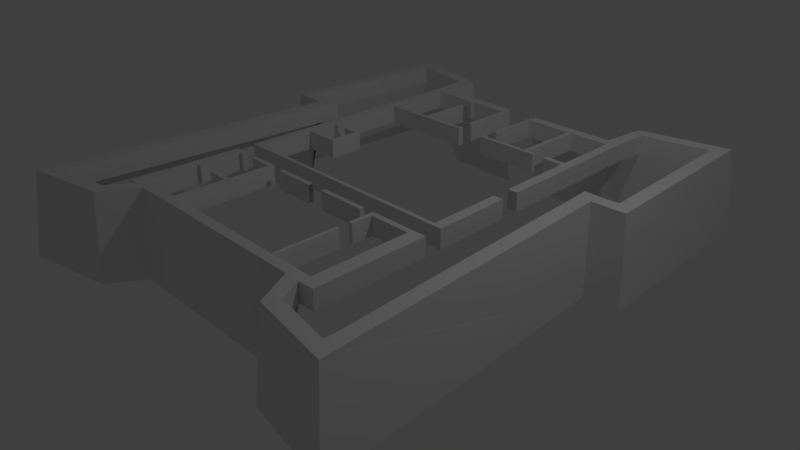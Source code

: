 # Source: Forte_S_o_Joaquim_Erguido1.blend  (saved by Blender 2.79.0; exported with 4.5.12 LTS)
import bpy
from mathutils import Matrix  # noqa: F401  (used for matrix-valued properties, if any)

bpy.ops.wm.read_factory_settings(use_empty=True)
scene = bpy.context.scene
scene.name = 'Scene'

# ---- collections
col_collection_1 = bpy.data.collections.new('Collection 1'); scene.collection.children.link(col_collection_1)

# ---- world
world_world = bpy.data.worlds.new('World'); scene.world = world_world
world_world.color = (0.05088, 0.05088, 0.05088)
world_world.use_sun_shadow = False
world_world.sun_shadow_jitter_overblur = 0.0
world_world.cycles.sampling_method = 'MANUAL'

# ---- cameras
cam_camera = bpy.data.cameras.new('Camera')
cam_camera.clip_end = 100.0
cam_camera.lens = 35.0
cam_camera.sensor_width = 32.0
cam_camera.sensor_height = 18.0
cam_camera.ortho_scale = 7.314
cam_camera.dof.focus_distance = 0.0
cam_camera.dof.aperture_fstop = 128.0

# ---- lights
light_lamp = bpy.data.lights.new('Lamp', 'POINT')
light_lamp.transmission_factor = 0.0
light_lamp.cutoff_distance = 30.0
light_lamp.energy = 100.0
light_lamp.shadow_buffer_clip_start = 1.001
light_lamp.shadow_soft_size = 0.1
light_lamp.shadow_maximum_resolution = 0.006
light_lamp.use_absolute_resolution = True

# ---- meshes
me_cube_001 = bpy.data.meshes.new('Cube.001')
me_cube_001.from_pydata([(-1.0, -1.0, -1.0), (-1.0, -1.0, 1.0), (-1.0, 1.033, -8.216), (-1.0, 0.106, 1.0), (0.7819, -1.0, -1.0), (0.7819, -1.0, 1.0), (0.845, 1.001, -8.216), (0.845, 0.1179, 1.0), (-7.959, 1.076, -8.216), (-9.131, -1.0, -1.0), (-9.131, -1.0, 1.0), (-8.77, 0.106, 1.0), (-10.32, 1.0, -1.0), (-10.32, 1.0, 1.0), (-9.049, 3.771, 1.0), (-8.195, 3.771, -8.216), (-10.52, 3.771, 1.0), (-10.52, 3.771, -1.0), (-9.135, 4.867, 1.0), (-8.324, 5.489, -8.216), (-17.66, 5.142, 1.0), (-17.66, 5.142, -1.0), (-19.04, 4.882, 1.0), (-19.87, 4.882, -8.216), (-18.96, 6.988, 1.0), (-19.69, 8.062, -8.216), (-18.62, -12.44, 1.0), (-18.62, -12.44, -1.0), (-20.04, -13.91, 1.0), (-20.91, -14.72, -8.216), (-16.44, -14.01, 1.0), (-17.35, -14.85, -8.216), (-14.75, -12.59, 1.0), (-14.75, -12.59, -1.0), (-14.93, -14.91, 1.0), (-14.93, -14.91, -1.0), (-17.43, -28.85, 1.0), (-18.23, -28.68, -8.216), (-15.9, -28.94, 1.0), (-15.9, -28.94, -1.0), (-18.45, -43.71, 1.0), (-19.19, -43.11, -8.216), (-17.0, -45.01, 1.0), (-17.0, -45.01, -1.0), (-18.69, -47.04, 1.0), (-19.48, -48.15, -8.216), (-16.71, -46.57, 1.0), (-11.1, -43.95, 1.0), (-11.1, -43.95, -1.0), (-10.22, -45.29, 1.0), (-9.7, -46.1, -8.216), (-9.523, -41.43, 1.0), (-9.523, -41.43, -1.0), (-8.053, -41.48, 1.0), (-7.496, -42.33, -8.216), (-9.362, -40.41, 1.0), (-9.362, -40.41, -1.0), (13.93, -41.48, 1.0), (13.41, -42.33, -8.216), (15.54, -41.52, -1.0), (16.01, -45.32, 1.0), (15.48, -46.13, -8.216), (16.84, -43.93, 1.0), (16.84, -43.93, -1.0), (19.04, -44.34, -1.0), (22.85, -45.04, 1.0), (22.85, -45.04, -1.0), (24.58, -46.76, 1.0), (25.53, -47.89, -8.216), (24.45, -45.33, 1.0), (22.84, -43.57, 1.0), (22.84, -43.57, -1.0), (22.05, -33.46, 1.0), (22.05, -33.46, -1.0), (20.68, -14.84, 1.0), (20.68, -14.84, -1.0), (22.18, -13.89, 1.0), (23.03, -14.82, -8.216), (20.49, -12.46, 1.0), (20.49, -12.46, -1.0), (22.89, -12.47, 1.0), (22.89, -12.47, -1.0), (24.51, -13.8, 1.0), (25.03, -14.69, -8.216), (24.24, -12.35, 1.0), (24.24, -12.35, -1.0), (25.8, -13.72, 1.0), (26.79, -14.61, -8.216), (24.18, -12.35, 1.0), (24.18, -12.35, -1.0), (25.71, -12.18, 1.0), (26.59, -12.08, -8.216), (23.22, 5.201, 1.0), (23.22, 5.201, -1.0), (24.59, 7.034, 1.0), (25.38, 8.077, -8.216), (16.16, 3.74, 1.0), (16.16, 3.74, -1.0), (14.75, 3.581, 1.0), (13.9, 3.497, -8.216), (14.88, 4.959, 1.0), (14.1, 5.676, -8.216), (15.93, 1.186, 1.0), (15.93, 1.186, -1.0), (14.42, 0.02806, 1.0), (13.62, 0.945, -8.216), (15.93, -1.04, 1.0), (15.93, -1.04, -1.0), (14.91, -1.063, 1.0), (14.91, -1.063, -1.0), (4.744, -1.1, 1.0), (4.744, -1.1, -1.0), (-10.22, -1.0, -1.0), (-10.22, -1.0, 1.0), (-9.151, -8.306, -1.0), (-9.151, -8.306, 1.0), (-10.22, -8.231, -1.0), (-10.22, -8.231, 1.0), (-9.151, -8.741, -1.0), (-9.151, -8.741, 1.0), (-10.22, -8.741, -1.0), (-10.22, -8.741, 1.0), (-9.151, -27.22, 1.0), (-10.22, -27.22, -1.0), (-10.22, -27.22, 1.0), (16.19, -8.301, 1.0), (16.19, -8.301, -1.0), (15.09, -8.324, 1.0), (15.09, -8.324, -1.0), (15.11, -8.893, -1.0), (16.2, -8.87, 1.0), (16.2, -8.87, -1.0), (15.11, -8.893, 1.0), (16.46, -17.22, 1.0), (16.46, -17.22, -1.0), (15.37, -17.24, 1.0), (15.37, -17.24, -1.0), (16.5, -19.22, 1.0), (16.5, -19.22, -1.0), (15.41, -19.24, 1.0), (15.41, -19.24, -1.0), (16.77, -27.1, 1.0), (16.77, -27.1, -1.0), (15.68, -27.12, 1.0), (15.68, -27.12, -1.0), (-10.37, -41.46, 1.0), (-10.37, -41.46, -1.0), (-10.37, -40.42, 1.0), (-10.37, -40.42, -1.0), (-9.299, -29.96, 1.0), (-9.299, -29.96, -1.0), (-10.31, -29.97, 1.0), (-10.31, -29.97, -1.0), (-9.305, -29.47, 1.0), (-9.305, -29.47, -1.0), (-10.32, -29.48, 1.0), (-10.32, -29.48, -1.0), (-8.84, -29.96, 1.0), (-8.84, -29.96, -1.0), (-8.845, -29.47, 1.0), (-8.845, -29.47, -1.0), (-4.454, -40.42, -1.0), (-4.046, -40.42, -1.0), (-4.45, -40.42, 1.0), (-4.05, -40.42, 1.0), (-4.449, -34.94, 1.0), (-4.454, -34.94, -1.0), (-4.05, -34.94, 1.0), (-4.046, -34.94, -1.0), (-4.449, -34.52, 1.0), (-4.454, -34.52, -1.0), (-4.05, -34.52, 1.0), (-4.046, -34.52, -1.0), (-4.449, -29.96, 1.0), (-4.453, -29.96, -1.0), (-4.049, -29.96, 1.0), (-4.046, -29.96, -1.0), (-4.449, -29.48, 1.0), (-4.453, -29.48, -1.0), (-4.049, -29.48, 1.0), (-4.046, -29.48, -1.0), (-7.131, -29.96, 1.005), (-7.135, -29.96, -0.9946), (-7.131, -29.48, 1.005), (-7.135, -29.48, -0.9946), (-2.621, -29.96, 1.003), (-2.618, -29.96, -0.9974), (-2.621, -29.48, 1.003), (-2.618, -29.48, -0.9974), (2.064, -29.96, 1.011), (2.067, -29.96, -0.9887), (2.064, -29.48, 1.011), (2.067, -29.48, -0.9887), (3.838, -29.96, 1.015), (3.842, -29.96, -0.9854), (3.838, -29.48, 1.015), (3.842, -29.48, -0.9854), (9.249, -29.96, 1.025), (9.253, -29.96, -0.9754), (9.249, -29.48, 1.025), (9.253, -29.48, -0.9754), (10.56, -40.43, -1.0), (10.56, -40.43, 1.0), (10.94, -40.43, -1.0), (10.94, -40.43, 1.0), (10.49, -33.66, -1.0), (10.87, -33.66, -1.0), (10.48, -33.66, 1.0), (10.87, -33.66, 1.0), (16.9, -29.43, -1.0), (16.9, -29.43, 1.0), (15.37, -29.45, -1.0), (15.37, -29.45, 1.0), (15.38, -30.03, 1.0), (16.91, -30.01, 1.0), (16.91, -30.01, -1.0), (15.38, -30.03, -1.0), (17.2, -40.42, -1.0), (17.19, -41.45, -1.0), (17.19, -41.45, 1.0), (17.2, -40.42, 1.0), (15.54, -41.52, 1.0), (-9.151, -27.6, -1.0), (-10.22, -27.6, -1.0), (-10.22, -27.6, 1.0), (-9.151, -27.22, -1.0), (-9.151, -27.6, 1.0), (15.45, -27.54, 1.0), (15.45, -27.54, -1.0), (16.78, -27.53, -1.0), (16.78, -27.53, 1.0), (12.84, -8.32, 1.0), (12.84, -8.32, -1.0), (12.86, -8.888, 1.0), (12.86, -8.888, -1.0), (10.07, -8.448, -1.0), (10.07, -8.448, 1.0), (10.53, -8.446, -1.0), (10.47, -1.079, -1.0), (10.46, -1.079, 1.0), (10.01, -1.08, -1.0), (10.01, -1.08, 1.0), (10.52, -8.446, 1.0), (11.5, -8.843, 1.004), (11.5, -8.843, -0.9962), (11.5, -8.442, 1.004), (11.5, -8.442, -0.9962), (4.85, -8.466, 0.9863), (4.855, -8.466, -1.014), (4.433, -8.468, 0.9852), (4.434, -8.868, 0.9852), (4.439, -8.868, -1.015), (4.438, -8.468, -1.015), (4.849, -8.118, 0.9863), (4.854, -8.118, -1.014), (4.431, -8.12, 0.9852), (4.437, -8.12, -1.015), (4.844, -6.726, 0.9863), (4.849, -6.726, -1.014), (4.426, -6.728, 0.9852), (4.432, -6.728, -1.015), (4.738, -1.1, 1.0), (4.407, -1.122, 0.9852), (4.412, -1.122, -1.015), (4.727, 0.9791, -8.23), (4.727, 0.09836, 0.9854), (0.845, -0.3226, 1.0), (0.845, -0.3213, -1.0), (1.219, -0.3345, 1.0), (1.198, -1.0, 1.0), (1.198, -1.0, -1.0), (1.219, -0.3332, -1.0), (0.7819, -6.737, 1.0), (0.7819, -6.737, -1.0), (1.217, -6.737, 1.0), (1.217, -6.737, -1.0), (-4.115, -8.306, -1.0), (-4.115, -8.306, 1.0), (-3.664, -8.306, -1.0), (-3.664, -8.306, 1.0), (0.795, -8.306, -1.0), (0.795, -8.306, 1.0), (0.795, -8.741, -1.0), (1.221, -8.306, -1.0), (1.221, -8.306, 1.0), (1.221, -8.741, -1.0), (1.221, -8.741, 1.0), (0.795, -8.741, -1.0), (0.795, -8.306, -1.0), (1.221, -8.741, -1.0), (1.221, -8.306, -1.0), (0.795, -8.306, -1.0), (0.795, -8.306, 1.0), (1.221, -8.306, -1.0), (1.221, -8.306, 1.0), (0.795, -8.081, -1.0), (0.795, -8.081, 1.0), (1.221, -8.081, -1.0), (1.221, -8.081, 1.0), (-4.115, -2.819, -1.0), (-4.115, -2.819, 1.0), (-3.664, -2.819, -1.0), (-3.664, -2.819, 1.0), (-3.672, -1.0, -1.0), (-3.672, -1.0, 1.0), (-4.093, -1.0, -1.0), (-4.095, -1.0, 1.0), (-4.095, -1.399, 1.0), (-3.672, -1.399, 1.0), (-3.672, -1.399, -1.0), (-4.093, -1.399, -1.0), (-6.987, -34.89, 1.005), (-6.991, -34.89, -0.9949), (-6.987, -34.47, 1.005), (-6.991, -34.47, -0.9949), (-9.328, -34.82, 1.0), (-9.328, -34.8, -1.0), (-9.326, -34.41, -1.0), (-9.326, -34.41, 1.0), (-8.857, -34.41, 1.0), (-8.859, -34.82, 1.0), (-8.857, -34.41, -1.0), (-8.859, -34.8, -1.0), (-9.151, -21.04, -1.0), (-9.151, -21.04, 1.0), (-9.151, -20.68, -1.0), (-9.151, -20.67, 1.0), (-5.792, -20.65, -1.0), (-5.792, -21.01, -1.0), (-5.792, -21.01, 1.0), (-5.792, -20.65, 1.0), (-5.418, -20.65, -1.0), (-5.418, -21.01, -1.0), (-5.418, -21.01, 1.0), (-5.418, -20.65, 1.0), (-5.78, -17.67, 0.9945), (-5.78, -17.67, -1.005), (-5.406, -17.67, 0.9945), (-5.406, -17.67, -1.005), (-5.78, -17.25, 0.9937), (-5.78, -17.26, -1.006), (-5.406, -17.25, 0.9937), (-5.406, -17.26, -1.006), (-7.435, -17.67, 0.9945), (-7.435, -17.67, -1.005), (-7.435, -17.25, 0.9937), (-7.435, -17.26, -1.006), (-9.151, -17.64, -1.0), (-9.151, -17.64, 1.0), (-9.151, -17.27, 1.0), (-9.151, -17.27, -1.0), (-8.583, -17.27, -1.0), (-8.583, -17.64, -1.0), (-8.583, -17.64, 1.0), (-8.583, -17.27, 1.0), (4.722, 0.09834, 0.9854), (4.731, -0.34, 0.9908), (4.727, 0.09836, -1.015), (4.733, -0.3383, -1.009), (4.393, -0.3558, -1.015), (4.388, -0.3628, 0.9848), (15.67, -40.44, -1.0), (15.67, -40.44, 1.0), (15.67, -40.44, -1.0), (17.2, -40.42, -1.0), (17.2, -40.42, 1.0), (15.67, -40.44, 1.0), (10.91, -29.46, -0.9995), (10.91, -30.04, -0.9995), (10.91, -30.04, 1.0), (10.91, -29.46, 1.0), (10.91, -29.46, -0.9995), (10.91, -30.04, -0.9995), (10.91, -30.04, 1.0), (10.91, -29.46, 1.0), (10.45, -29.47, -0.9995), (10.46, -30.04, -0.9995), (10.46, -30.04, 1.001), (10.45, -29.47, 1.001), (10.94, -32.3, 1.0), (10.94, -32.3, -0.9995), (10.49, -32.3, 1.001), (10.49, -32.3, -0.9995)], [(63, 64), (64, 66), (294, 279), (293, 278)], [(2, 3, 7, 6), (6, 7, 266, 267), (4, 5, 1, 0), (11, 8, 15, 14), (3, 2, 8, 11), (0, 1, 304, 303), (112, 113, 13, 12), (8, 9, 112, 12, 17, 15), (10, 11, 14, 16, 13, 113), (12, 13, 16, 17), (14, 15, 19, 18), (17, 16, 20, 21), (16, 14, 18, 24, 22, 20), (19, 25, 24, 18), (28, 30, 34, 32, 26), (21, 20, 26, 27), (27, 26, 32, 33), (33, 32, 34, 35), (29, 31, 30, 28), (35, 34, 38, 39), (39, 38, 42, 43), (30, 36, 40, 42, 38, 34), (31, 37, 41, 45, 44, 40, 36, 30), (45, 50, 49, 44), (43, 42, 47, 48), (49, 50, 54, 53), (42, 40, 44, 46, 49, 53, 51, 47), (48, 47, 51, 52), (56, 55, 163, 161), (53, 54, 58, 57), (186, 185, 187, 188), (59, 221, 62, 63), (57, 58, 61, 60), (63, 62, 65, 66), (61, 68, 67, 60), (66, 65, 70, 71), (71, 70, 72, 73), (73, 72, 74, 75), (79, 78, 80, 81), (75, 74, 78, 79), (21, 27, 29, 23), (76, 77, 83, 82), (82, 83, 87, 86), (78, 74, 76, 82, 86, 90, 88, 80), (84, 90, 88), (94, 90, 91, 95), (91, 85, 89), (81, 80, 88, 89), (93, 92, 96, 97), (89, 88, 92, 93), (99, 98, 100, 101), (94, 100, 98, 96, 92), (104, 105, 264, 265), (97, 96, 102, 103), (98, 99, 105, 104), (106, 108, 127, 125), (97, 103, 107, 109, 105, 99), (103, 102, 106, 107), (96, 98, 104, 108, 106, 102), (109, 108, 239, 238), (10, 113, 117, 115), (9, 10, 115, 114), (112, 9, 114, 116), (113, 112, 116, 117), (120, 118, 350, 347, 325, 323, 225, 123), (114, 115, 277, 276), (117, 116, 120, 121), (122, 124, 224, 226), (121, 120, 123, 124), (119, 121, 124, 122, 324, 326, 348, 349), (118, 119, 349, 350), (126, 125, 130, 131), (107, 106, 125, 126), (109, 107, 126, 128), (108, 109, 128, 127), (128, 126, 131, 129), (129, 132, 233, 234), (125, 127, 132, 130), (130, 132, 135, 133), (131, 130, 133, 134), (129, 131, 134, 136), (132, 129, 136, 135), (139, 140, 144, 143), (142, 141, 143, 144), (137, 139, 143, 141), (138, 137, 141, 142), (140, 138, 142, 144), (146, 145, 147, 148), (194, 193, 195, 196), (56, 148, 152, 150, 317, 316), (52, 51, 145, 146), (150, 152, 156, 154), (55, 56, 316, 315), (148, 147, 151, 152), (147, 55, 315, 318, 149, 151), (153, 154, 156, 155), (152, 151, 155, 156), (151, 149, 153, 155), (154, 153, 159, 160), (153, 149, 157, 159), (150, 154, 160, 158), (149, 150, 158, 157), (138, 140, 139, 137), (134, 133, 135, 136), (158, 160, 159, 157), (162, 161, 166, 168), (162, 164, 202, 201), (169, 170, 314, 313), (161, 163, 165, 166), (164, 162, 168, 167), (163, 164, 167, 165), (171, 172, 176, 175), (167, 168, 172, 171), (165, 167, 171, 169), (168, 166, 170, 172), (176, 174, 178, 180), (169, 171, 175, 173), (172, 170, 174, 176), (170, 169, 173, 174), (178, 177, 179, 180), (174, 173, 181, 182), (173, 175, 179, 177), (182, 181, 183, 184), (173, 177, 183, 181), (178, 174, 182, 184), (177, 178, 184, 183), (186, 188, 192, 190), (204, 203, 206, 208), (185, 186, 190, 189), (187, 185, 189, 191), (188, 187, 191, 192), (194, 196, 200, 198), (176, 180, 179, 175), (202, 204, 208, 207), (197, 198, 200, 199), (193, 194, 198, 197), (195, 193, 197, 199), (196, 195, 199, 200), (203, 201, 205, 206), (201, 202, 207, 205), (205, 207, 208, 206), (213, 214, 210, 212), (215, 216, 211, 209), (211, 216, 368, 367), (211, 212, 210, 209), (365, 364, 215, 214), (363, 366, 213, 216), (364, 363, 216, 215), (214, 215, 209, 210), (363, 366, 204, 203), (221, 59, 218, 219), (222, 226, 224, 223), (123, 225, 222, 223), (124, 123, 223, 224), (122, 226, 227, 143), (144, 143, 227, 228), (225, 122, 143, 144), (222, 225, 144, 228), (226, 222, 228, 227), (227, 228, 229, 230), (141, 230, 229, 142), (228, 144, 142, 229), (227, 230, 141, 143), (128, 129, 234, 232), (127, 128, 232, 231), (132, 127, 231, 233), (232, 234, 233, 231), (238, 239, 242, 237), (239, 241, 236, 242), (240, 238, 237, 235), (241, 240, 235, 236), (240, 241, 110, 111), (246, 245, 243, 244), (237, 242, 245, 246), (236, 235, 248, 247), (249, 252, 251, 250), (252, 249, 255, 256), (244, 243, 250, 251), (247, 248, 254, 253), (248, 252, 256, 254), (249, 247, 253, 255), (258, 260, 263, 111), (254, 256, 255, 253), (258, 257, 259, 260), (260, 259, 262, 263), (259, 257, 261, 262), (257, 258, 111, 261), (263, 262, 360, 359), (261, 356, 358, 111), (108, 104, 265, 356, 261, 241, 239), (105, 109, 238, 240, 111, 358, 264), (271, 268, 269, 270), (5, 4, 273, 272), (267, 266, 268, 271), (266, 5, 269, 268), (4, 267, 271, 270), (272, 273, 275, 274), (269, 5, 272, 274), (270, 269, 274, 275), (4, 270, 275, 273), (276, 277, 300, 299), (278, 279, 281, 280), (283, 284, 286, 285), (281, 284, 294, 292), (285, 282, 287, 289), (286, 119, 118, 289), (283, 285, 289, 290), (280, 283, 290, 288), (292, 294, 298, 296), (280, 281, 292, 291), (283, 280, 291, 293), (284, 283, 293, 294), (295, 296, 298, 297), (291, 292, 296, 295), (293, 291, 295, 297), (294, 293, 297, 298), (299, 300, 302, 301), (277, 279, 302, 300), (279, 278, 301, 302), (278, 276, 299, 301), (309, 308, 307, 310), (303, 304, 308, 309), (305, 306, 10, 9), (306, 305, 310, 307), (305, 303, 309, 310), (304, 306, 307, 308), (312, 311, 313, 314), (166, 165, 311, 312), (170, 166, 312, 314), (165, 169, 313, 311), (320, 322, 321, 319), (315, 316, 322, 320), (318, 317, 150, 149), (318, 315, 320, 319), (317, 318, 319, 321), (316, 317, 321, 322), (327, 330, 335, 336), (323, 324, 122, 225), (325, 326, 330, 327), (326, 324, 329, 330), (324, 323, 328, 329), (323, 325, 327, 328), (331, 334, 333, 332), (329, 328, 332, 333), (334, 331, 338, 337), (340, 339, 341, 342), (337, 338, 342, 341), (340, 336, 344, 346), (344, 343, 345, 346), (339, 340, 346, 345), (335, 339, 345, 343), (336, 335, 343, 344), (351, 354, 353, 352), (347, 348, 326, 325), (350, 349, 354, 351), (349, 348, 353, 354), (348, 347, 352, 353), (347, 350, 351, 352), (358, 356, 265, 264), (261, 356, 360, 262), (360, 356, 358, 359), (261, 111, 357, 355), (358, 111, 263, 359), (286, 294, 115, 119), (289, 118, 114, 293), (117, 121, 119, 115), (114, 118, 120, 116), (243, 245, 249, 250), (246, 244, 251, 252), (333, 341, 339, 329), (328, 340, 342, 332), (86, 87, 91, 90), (75, 79, 81, 89, 91, 87, 83, 77), (7, 3, 11, 10, 306, 304, 1, 5), (2, 6, 267, 4, 0, 303, 305, 9, 8), (218, 217, 220, 219), (53, 57, 221, 219, 365, 366, 204, 202, 164, 163, 55, 147, 145, 51), (52, 146, 148, 56, 161, 162, 201, 203, 363, 364, 218, 59, 58, 54), (362, 220, 365, 366), (366, 365, 214, 213), (217, 361, 363, 364), (220, 217, 364, 365), (361, 362, 366, 363), (370, 367, 371, 374), (212, 211, 367, 370), (213, 212, 370, 369), (216, 213, 369, 368), (372, 373, 379, 380), (367, 368, 372, 371), (368, 369, 373, 372), (369, 370, 374, 373), (376, 377, 378, 375), (373, 374, 378, 377), (374, 371, 375, 378), (371, 372, 376, 375), (380, 379, 381, 382), (373, 377, 381, 379), (376, 372, 380, 382), (377, 376, 382, 381), (60, 67, 69, 65, 62, 221, 57), (28, 22, 23, 29), (24, 25, 23, 22), (29, 27, 33, 35, 31), (22, 28, 26, 20), (68, 77, 76, 69, 67), (69, 76, 74, 72, 70, 65), (95, 101, 100, 94), (90, 94, 92, 88), (21, 23, 25, 19, 15, 17), (89, 93, 97, 99, 101, 95, 91)])
me_cube_001.use_remesh_preserve_volume = False
me_cube_001.use_remesh_preserve_attributes = False
me_cube_001.use_mirror_vertex_groups = False
me_cube_001.update()

# ---- objects
ob_cube = bpy.data.objects.new('Cube', me_cube_001)
ob_lamp = bpy.data.objects.new('Lamp', light_lamp)
ob_camera = bpy.data.objects.new('Camera', cam_camera)

# ---- transforms, parenting, visibility, modifiers, constraints
ob_cube.location = (-0.332, 2.92, 1.074)
ob_cube.scale = (0.1258, 0.1258, 0.1258)
ob_cube.lineart.crease_threshold = 0.0
ob_lamp.location = (4.076, 1.005, 5.904)
ob_lamp.rotation_euler = (0.6503, 0.05522, 1.866)
ob_lamp.lock_rotations_4d = False
ob_lamp.empty_display_type = 'ARROWS'
ob_lamp.color = (0.0, 0.0, 0.0, 0.0)
ob_lamp.lineart.crease_threshold = 0.0
ob_camera.location = (7.481, -6.508, 5.344)
ob_camera.rotation_euler = (1.109, 0.0, 0.8149)
ob_camera.lock_rotations_4d = False
ob_camera.empty_display_type = 'ARROWS'
ob_camera.color = (0.0, 0.0, 0.0, 0.0)
ob_camera.display_type = 'WIRE'
ob_camera.lineart.crease_threshold = 0.0

# ---- collection membership
col_collection_1.objects.link(ob_cube)
col_collection_1.objects.link(ob_lamp)
col_collection_1.objects.link(ob_camera)

# ---- scene / render settings (as saved in the file)
scene.camera = ob_camera
scene.frame_start = 1; scene.frame_end = 250; scene.frame_set(1)
scene.render.engine = 'BLENDER_EEVEE_NEXT'
scene.render.resolution_percentage = 50
scene.render.dither_intensity = 0.0
scene.cycles.use_denoising = False
scene.cycles.samples = 128
scene.cycles.sampling_pattern = 'TABULATED_SOBOL'
scene.cycles.use_adaptive_sampling = False
scene.cycles.use_light_tree = False
scene.cycles.blur_glossy = 0.0
scene.cycles.sample_clamp_indirect = 0.0
scene.view_settings.view_transform = 'Standard'
bpy.context.view_layer.update()
